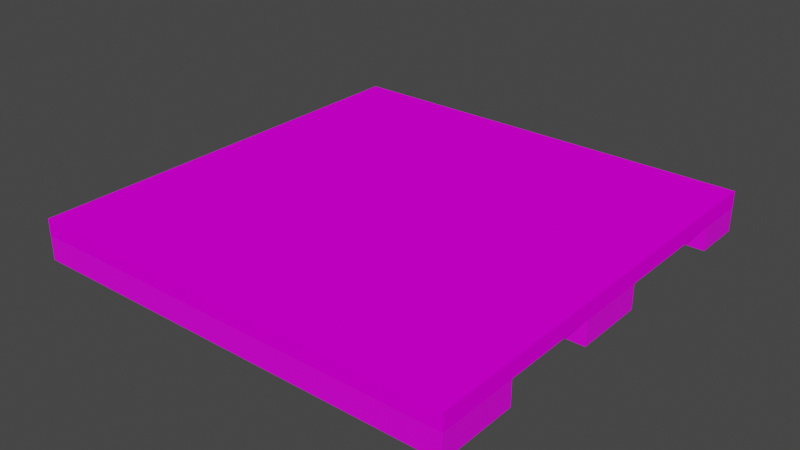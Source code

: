 # Source: Wood_Pallet.blend  (saved by Blender 2.92.15; exported with 4.5.12 LTS)
import bpy
from mathutils import Matrix  # noqa: F401  (used for matrix-valued properties, if any)

bpy.ops.wm.read_factory_settings(use_empty=True)
scene = bpy.context.scene
scene.name = 'Scene'

# ---- collections
col_collection = bpy.data.collections.new('Collection'); scene.collection.children.link(col_collection)

# ---- images (referenced by path relative to the original .blend; pixels are not part of the script)
import os
ASSET_DIR = os.environ.get("B2B_ASSET_DIR", "")  # directory of the original .blend (textures are referenced by path, not embedded)
HERE = os.path.dirname(os.path.abspath(__file__))  # packed textures are extracted next to this script under _unpacked/

def load_image(name, relpath, width, height, colorspace="sRGB"):
    """Load a texture the original file referenced (path relative to the .blend, or extracted next to this script)."""
    p = next((c for c in (os.path.join(HERE, relpath), os.path.join(ASSET_DIR, relpath)) if relpath and os.path.exists(c)), "")
    if p:
        img = bpy.data.images.load(p, check_existing=True)
        img.name = name
    else:  # same state as the original file: an image datablock whose file is absent (Cycles renders it pink)
        img = bpy.data.images.new(name, width, height)
        img.source = "FILE"
        img.filepath = "//" + (relpath or name)
    img.colorspace_settings.name = colorspace
    return img
img_wood_pallet_png = load_image('wood_pallet.png', 'Materials/wood_pallet.png', 1024, 1024, 'sRGB')
img_plywood_png = load_image('plywood.png', 'Materials/plywood.png', 1024, 1024, 'sRGB')

# ---- materials (node trees are filled in below, after node groups)
mat_pallet_bottom = bpy.data.materials.new('Pallet_Bottom')
mat_pallet_bottom.use_transparent_shadow = False
mat_pallet_top = bpy.data.materials.new('Pallet_Top')
mat_pallet_top.use_transparent_shadow = False

# ---- material node trees
mat_pallet_bottom.use_nodes = True; mat_pallet_bottom.node_tree.nodes.clear()
_N = mat_pallet_bottom.node_tree.nodes; _L = mat_pallet_bottom.node_tree.links
n0 = _N.new('ShaderNodeBsdfPrincipled'); n0.name = 'Principled BSDF'; n0.location = (10, 300)
n0.distribution = 'GGX'
n0.subsurface_method = 'BURLEY'
n0.inputs[3].default_value = 1.45
n0.inputs[13].default_value = 0.1951
n0.inputs[27].default_value = (0.0, 0.0, 0.0, 1.0)
n0.inputs[28].default_value = 1.0
n1 = _N.new('ShaderNodeOutputMaterial'); n1.name = 'Material Output'; n1.location = (300, 300)
n2 = _N.new('ShaderNodeTexImage'); n2.name = 'Image Texture'; n2.location = (-280, 280)
n2.image = img_wood_pallet_png
n2.interpolation = 'Closest'
_L.new(n0.outputs[0], n1.inputs[0])
_L.new(n2.outputs[0], n0.inputs[0])
n1.is_active_output = True
mat_pallet_top.use_nodes = True; mat_pallet_top.node_tree.nodes.clear()
_N = mat_pallet_top.node_tree.nodes; _L = mat_pallet_top.node_tree.links
n0 = _N.new('ShaderNodeBsdfPrincipled'); n0.name = 'Principled BSDF'; n0.location = (10, 300)
n0.distribution = 'GGX'
n0.subsurface_method = 'BURLEY'
n0.inputs[3].default_value = 1.45
n0.inputs[13].default_value = 0.0
n0.inputs[27].default_value = (0.0, 0.0, 0.0, 1.0)
n0.inputs[28].default_value = 1.0
n1 = _N.new('ShaderNodeOutputMaterial'); n1.name = 'Material Output'; n1.location = (300, 300)
n2 = _N.new('ShaderNodeTexImage'); n2.name = 'Image Texture'; n2.location = (-280, 280)
n2.image = img_plywood_png
n2.interpolation = 'Closest'
_L.new(n0.outputs[0], n1.inputs[0])
_L.new(n2.outputs[0], n0.inputs[0])
n1.is_active_output = True

# ---- world
world_world = bpy.data.worlds.new('World'); scene.world = world_world
world_world.use_nodes = True; world_world.node_tree.nodes.clear()
_N = world_world.node_tree.nodes; _L = world_world.node_tree.links
n0 = _N.new('ShaderNodeOutputWorld'); n0.name = 'World Output'; n0.location = (300, 300)
n1 = _N.new('ShaderNodeBackground'); n1.name = 'Background'; n1.location = (10, 300)
n1.inputs[0].default_value = (0.05088, 0.05088, 0.05088, 1.0)
_L.new(n1.outputs[0], n0.inputs[0])
n0.is_active_output = True
world_world.color = (0.05088, 0.05088, 0.05088)
world_world.use_sun_shadow = False
world_world.sun_shadow_jitter_overblur = 0.0

# ---- meshes
me_cube_001 = bpy.data.meshes.new('Cube.001')
me_cube_001.from_pydata([(1.533, -1.507, 0.06884), (-1.467, -1.507, 0.06884), (1.533, -0.9587, 0.06884), (-1.467, -0.9587, 0.06884), (1.533, 1.001, 0.06884), (-1.467, 1.001, 0.06884), (-1.467, -0.2605, 0.06884), (1.533, -0.2605, 0.06884), (1.533, 0.2366, 0.06884), (-1.467, 0.2366, 0.06884), (-1.467, -0.9587, -0.1004), (-1.467, -1.507, -0.1004), (1.533, -1.507, -0.1004), (1.533, -0.9587, -0.1004), (-1.467, 0.2366, -0.1004), (-1.467, -0.2605, -0.1004), (1.533, -0.2605, -0.1004), (1.533, 0.2366, -0.1004), (0.05343, -1.507, 0.06884), (0.05343, -0.9587, 0.05509), (0.05343, 1.001, 0.05509), (0.05343, -0.2605, 0.05509), (0.05343, 0.2366, 0.05509), (0.05343, -1.507, -0.1004), (0.05343, -0.9587, -0.1004), (0.05343, -0.2605, -0.1004), (0.05343, 0.2366, -0.1004), (-0.1189, -0.9587, 0.05509), (-0.1189, 1.001, 0.05509), (-0.1189, -0.2605, 0.05509), (-0.1189, 0.2366, 0.05509), (-0.1189, -0.9587, -0.1004), (-0.1189, -0.2605, -0.1004), (-0.1189, 0.2366, -0.1004), (-0.1189, -1.507, 0.06884), (-0.1189, -1.507, -0.1004), (0.05343, 1.001, -0.01702), (0.05343, 0.2366, -0.01702), (0.05343, -0.2605, -0.01702), (0.05343, -0.9587, -0.01702), (-0.1189, -0.9587, -0.01702), (-0.1189, 1.001, -0.01702), (-0.1189, -0.2605, -0.01702), (-0.1189, 0.2366, -0.01702), (1.533, 1.493, 0.06884), (1.533, 1.493, 0.182), (1.533, -1.507, 0.06884), (1.533, -1.507, 0.182), (-1.467, 1.493, 0.06884), (-1.467, 1.493, 0.182), (-1.467, -1.507, 0.06884), (-1.467, -1.507, 0.182), (1.533, 1.14, 0.06884), (0.05343, 1.14, 0.05509), (1.533, 1.493, 0.06884), (-1.467, 1.493, 0.06884), (1.533, 1.14, 0.06884), (-1.467, 1.001, 0.06884), (1.533, 1.14, -0.1004), (1.533, 1.493, -0.1004), (-1.467, 1.493, -0.1004), (-1.467, 1.001, -0.1004), (0.05343, 1.493, 0.06884), (0.05343, 1.001, 0.05509), (0.05343, 1.493, -0.1004), (0.05343, 1.001, -0.1004), (-0.1189, 1.493, 0.06884), (-0.1189, 1.001, 0.05509), (-0.1189, 1.493, -0.1004), (-0.1189, 1.001, -0.1004), (1.163, 1.493, 0.06884), (0.7931, 1.493, 0.06884), (0.4233, 1.493, 0.06884), (1.163, 1.14, 0.0654), (0.7931, 1.064, 0.06196), (0.4233, 1.038, 0.05853), (1.163, 1.493, -0.1004), (0.7931, 1.493, -0.1004), (0.4233, 1.493, -0.1004), (1.163, 1.14, -0.1004), (0.7931, 1.064, -0.1004), (0.4233, 1.038, -0.1004)], [], [(29, 6, 15, 32), (21, 7, 2, 19), (34, 1, 11, 35), (2, 0, 12, 13), (20, 4, 8, 22), (24, 13, 12, 23), (26, 17, 16, 25), (1, 3, 10, 11), (6, 9, 14, 15), (8, 7, 16, 17), (19, 2, 13, 24), (22, 8, 17, 26), (30, 22, 26, 33), (27, 19, 24, 31), (33, 26, 25, 32), (31, 24, 23, 35), (28, 20, 36, 41), (0, 18, 23, 12), (22, 30, 43, 37), (7, 21, 25, 16), (6, 29, 27, 3), (5, 28, 30, 9), (10, 31, 35, 11), (14, 33, 32, 15), (3, 27, 31, 10), (9, 30, 33, 14), (18, 34, 35, 23), (21, 29, 32, 25), (41, 36, 37, 43), (42, 38, 39, 40), (20, 22, 37, 36), (27, 29, 42, 40), (21, 19, 39, 38), (29, 21, 38, 42), (19, 27, 40, 39), (30, 28, 41, 43), (49, 45, 47, 51), (47, 46, 50, 51), (45, 44, 46, 47), (49, 48, 44, 45), (51, 50, 48, 49), (4, 20, 53, 52), (76, 59, 58, 79), (70, 54, 59, 76), (54, 56, 58, 59), (67, 57, 61, 69), (57, 55, 60, 61), (75, 63, 65, 81), (66, 62, 64, 68), (68, 64, 65, 69), (60, 68, 69, 61), (55, 66, 68, 60), (63, 67, 69, 65), (56, 73, 79, 58), (73, 74, 80, 79), (74, 75, 81, 80), (62, 72, 78, 64), (72, 71, 77, 78), (71, 70, 76, 77), (64, 78, 81, 65), (78, 77, 80, 81), (77, 76, 79, 80)])
me_cube_001.polygons.foreach_set('material_index', [0, 0, 0, 0, 0, 0, 0, 0, 0, 0, 0, 0, 0, 0, 0, 0, 0, 0, 0, 0, 0, 0, 0, 0, 0, 0, 0, 0, 0, 0, 0, 0, 0, 0, 0, 0, 1, 1, 1, 1, 1, 0, 0, 0, 0, 0, 0, 0, 0, 0, 0, 0, 0, 0, 0, 0, 0, 0, 0, 0, 0, 0])
_uv = me_cube_001.uv_layers.new(name='UVMap')
_uv.uv.foreach_set('vector', [0.5505, 0.4794, 1.0, 0.4794, 1.0, 0.5329, 0.5505, 0.5329, 0.4931, 0.4157, 0.0, 0.4157, 0.0, 0.1829, 0.4931, 0.1829, 0.5505, 0.0, 1.0, 0.0, 1.0, 0.0, 0.5505, 0.0, 0.2003, 0.4744, 0.02963, 0.4744, 0.02963, 0.5243, 0.2003, 0.5243, 0.4931, 0.7912, 0.0, 0.7912, 0.0, 0.5814, 0.4931, 0.5814, 0.4931, 0.1829, 0.0, 0.1829, 0.0, 0.0, 0.4931, 0.0, 0.4931, 0.5814, 0.0, 0.5814, 0.0, 0.4157, 0.4931, 0.4157, 0.02963, 0.4744, 0.2003, 0.4744, 0.2003, 0.5243, 0.02963, 0.5243, 0.4174, 0.4744, 0.572, 0.4744, 0.572, 0.5243, 0.4174, 0.5243, 0.572, 0.4744, 0.4174, 0.4744, 0.4174, 0.5243, 0.572, 0.5243, 0.4931, 0.4794, -0.0002272, 0.4794, -0.0002272, 0.5329, 0.4931, 0.5329, 0.4931, 0.4794, -0.0002272, 0.4794, -0.0002272, 0.5329, 0.4931, 0.5329, 0.5505, 0.4794, 0.4931, 0.4794, 0.4931, 0.5329, 0.5505, 0.5329, 0.5505, 0.4794, 0.4931, 0.4794, 0.4931, 0.5329, 0.5505, 0.5329, 0.5505, 0.5814, 0.4931, 0.5814, 0.4931, 0.4157, 0.5505, 0.4157, 0.5505, 0.1829, 0.4931, 0.1829, 0.4931, 0.0, 0.5505, 0.0, 0.5505, 0.836, 0.4931, 0.836, 0.4931, 0.836, 0.5505, 0.836, 0.0, 0.0, 0.4931, 0.0, 0.4931, 0.0, 0.0, 0.0, 0.4931, 0.5814, 0.5505, 0.5814, 0.5505, 0.5814, 0.4931, 0.5814, -0.0002272, 0.4794, 0.4931, 0.4794, 0.4931, 0.5329, -0.0002272, 0.5329, 1.0, 0.4157, 0.5505, 0.4157, 0.5505, 0.1829, 1.0, 0.1829, 1.0, 0.836, 0.5505, 0.836, 0.5505, 0.5814, 1.0, 0.5814, 1.0, 0.1829, 0.5505, 0.1829, 0.5505, 0.0, 1.0, 0.0, 1.0, 0.5814, 0.5505, 0.5814, 0.5505, 0.4157, 1.0, 0.4157, 1.0, 0.4794, 0.5505, 0.4794, 0.5505, 0.5329, 1.0, 0.5329, 1.0, 0.4794, 0.5505, 0.4794, 0.5505, 0.5329, 1.0, 0.5329, 0.4931, 0.0, 0.5505, 0.0, 0.5505, 0.0, 0.4931, 0.0, 0.4931, 0.4794, 0.5505, 0.4794, 0.5505, 0.5329, 0.4931, 0.5329, 0.5505, 0.836, 0.4931, 0.836, 0.4931, 0.5814, 0.5505, 0.5814, 0.5505, 0.4157, 0.4931, 0.4157, 0.4931, 0.1829, 0.5505, 0.1829, 0.4931, 0.836, 0.4931, 0.5814, 0.4931, 0.5814, 0.4931, 0.836, 0.5505, 0.1829, 0.5505, 0.4157, 0.5505, 0.4157, 0.5505, 0.1829, 0.4931, 0.4157, 0.4931, 0.1829, 0.4931, 0.1829, 0.4931, 0.4157, 0.5505, 0.4157, 0.4931, 0.4157, 0.4931, 0.4157, 0.5505, 0.4157, 0.4931, 0.1829, 0.5505, 0.1829, 0.5505, 0.1829, 0.4931, 0.1829, 0.5505, 0.5814, 0.5505, 0.836, 0.5505, 0.836, 0.5505, 0.5814, 0.0, 0.998, 1.0, 0.998, 1.0, 0.4484, 0.0, 0.4484, 0.4624, 0.5, 0.5376, 0.5, 0.5376, 0.75, 0.4624, 0.75, 0.4624, 0.25, 0.5376, 0.25, 0.5376, 0.5, 0.4624, 0.5, 0.4624, 0.0, 0.5376, 0.0, 0.5376, 0.25, 0.4624, 0.25, 0.4624, 0.75, 0.5376, 0.75, 0.5376, 1.0, 0.4624, 1.0, 0.0, 0.7977, 0.4931, 0.7977, 0.4931, 0.836, 0.0, 0.836, 0.1233, 1.0, 0.0, 1.0, 0.0, 0.8843, 0.1233, 0.8843, 0.1233, 1.0, 0.0, 1.0, 0.0, 1.0, 0.1233, 1.0, 0.9626, 0.4744, 0.8096, 0.4744, 0.8096, 0.5243, 0.9626, 0.5243, 0.5505, 0.4794, 1.0, 0.4794, 1.0, 0.5329, 0.5505, 0.5329, 0.8096, 0.4744, 0.9626, 0.4744, 0.9626, 0.5243, 0.8096, 0.5243, 0.3698, 0.4794, 0.4931, 0.4794, 0.4931, 0.5329, 0.3698, 0.5329, 0.5505, 1.0, 0.4931, 1.0, 0.4931, 1.0, 0.5505, 1.0, 0.5505, 1.0, 0.4931, 1.0, 0.4931, 0.836, 0.5505, 0.836, 1.0, 1.0, 0.5505, 1.0, 0.5505, 0.836, 1.0, 0.836, 1.0, 1.0, 0.5505, 1.0, 0.5505, 1.0, 1.0, 1.0, 0.4931, 0.4794, 0.5505, 0.4794, 0.5505, 0.5329, 0.4931, 0.5329, -0.0002272, 0.4794, 0.1231, 0.4794, 0.1231, 0.5329, -0.0002272, 0.5329, 0.1231, 0.4794, 0.2464, 0.4794, 0.2464, 0.5329, 0.1231, 0.5329, 0.2464, 0.4794, 0.3698, 0.4794, 0.3698, 0.5329, 0.2464, 0.5329, 0.4931, 1.0, 0.3698, 1.0, 0.3698, 1.0, 0.4931, 1.0, 0.3698, 1.0, 0.2465, 1.0, 0.2465, 1.0, 0.3698, 1.0, 0.2465, 1.0, 0.1233, 1.0, 0.1233, 1.0, 0.2465, 1.0, 0.4931, 1.0, 0.3698, 1.0, 0.3698, 0.8411, 0.4931, 0.836, 0.3698, 1.0, 0.2465, 1.0, 0.2687, 0.8513, 0.3698, 0.8411, 0.2465, 1.0, 0.1233, 1.0, 0.1233, 0.8843, 0.2687, 0.8513])
me_cube_001.materials.append(mat_pallet_bottom)
me_cube_001.materials.append(mat_pallet_top)
me_cube_001.use_remesh_fix_poles = True
me_cube_001.use_remesh_preserve_attributes = False
me_cube_001.use_mirror_vertex_groups = False
me_cube_001.update()

# ---- objects
ob_pallet = bpy.data.objects.new('Pallet', me_cube_001)

# ---- transforms, parenting, visibility, modifiers, constraints
ob_pallet.location = (-0.03271, 0.007491, -0.08828)
ob_pallet.lineart.crease_threshold = 0.0

# ---- collection membership
col_collection.objects.link(ob_pallet)

# ---- scene / render settings (as saved in the file)
scene.frame_start = 1; scene.frame_end = 250; scene.frame_set(2)
scene.render.engine = 'BLENDER_EEVEE_NEXT'
scene.cycles.use_denoising = False
scene.cycles.samples = 128
scene.cycles.sampling_pattern = 'TABULATED_SOBOL'
scene.cycles.use_adaptive_sampling = False
scene.cycles.use_light_tree = False
scene.view_settings.view_transform = 'Filmic'
bpy.context.view_layer.update()

# ---- added for rendering (the .blend has no active camera and no usable light): camera, sun
cam_auto = bpy.data.cameras.new('AutoCamera')
cam_auto.lens = 50.0
cam_auto.sensor_width = 36.0
cam_auto.clip_end = 1000.0
ob_auto_camera = bpy.data.objects.new('AutoCamera', cam_auto)
scene.collection.objects.link(ob_auto_camera)
ob_auto_camera.location = (3.93408, -4.7209, 3.09979)
ob_auto_camera.rotation_euler = (1.09748, -7.21219e-08, 0.694738)
scene.camera = ob_auto_camera
light_auto_sun = bpy.data.lights.new('AutoSun', 'SUN')
light_auto_sun.energy = 3.0
light_auto_sun.angle = 0.0523599
ob_auto_sun = bpy.data.objects.new('AutoSun', light_auto_sun)
scene.collection.objects.link(ob_auto_sun)
ob_auto_sun.rotation_euler = (0.872665, 0.174533, 0.523599)
bpy.context.view_layer.update()

